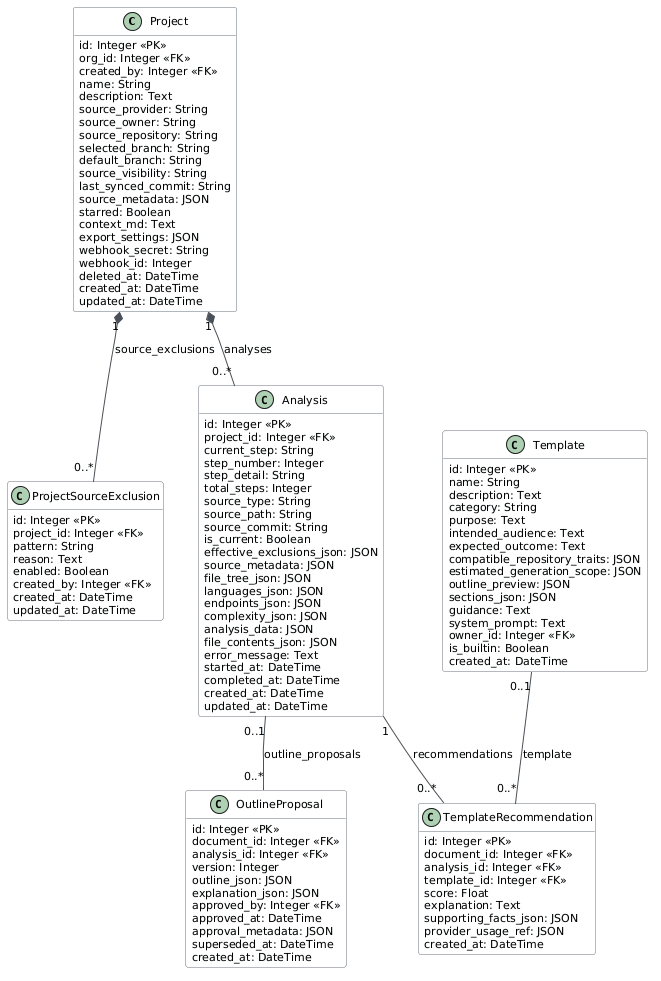

The diagram above was rendered by PlantUML. Its source (embedded in the PNG):
@startuml
skinparam backgroundColor white
skinparam classBackgroundColor #F8F9FA
skinparam classBorderColor #6C757D
skinparam arrowColor #495057
skinparam defaultFontName Arial
skinparam defaultFontSize 11
hide methods

class Project {
  id: Integer <<PK>>
  org_id: Integer <<FK>>
  created_by: Integer <<FK>>
  name: String
  description: Text
  status: Enum(ProjectStatus)
  source_type: Enum(SourceType)
  source_provider: String
  source_owner: String
  source_repository: String
  selected_branch: String
  default_branch: String
  source_visibility: String
  last_synced_commit: String
  source_metadata: JSON
  tags: ARRAY(String)
  starred: Boolean
  context_md: Text
  export_settings: JSON
  webhook_secret: String
  webhook_id: Integer
  deleted_at: DateTime
  created_at: DateTime
  updated_at: DateTime
}

class ProjectSourceExclusion {
  id: Integer <<PK>>
  project_id: Integer <<FK>>
  pattern: String
  reason: Text
  enabled: Boolean
  created_by: Integer <<FK>>
  created_at: DateTime
  updated_at: DateTime
}

class Analysis {
  id: Integer <<PK>>
  project_id: Integer <<FK>>
  status: Enum(AnalysisStatus)
  current_step: String
  step_number: Integer
  step_detail: String
  total_steps: Integer
  source_type: String
  source_path: String
  source_commit: String
  is_current: Boolean
  effective_exclusions_json: JSON
  source_metadata: JSON
  file_tree_json: JSON
  languages_json: JSON
  endpoints_json: JSON
  complexity_json: JSON
  analysis_data: JSON
  file_contents_json: JSON
  error_message: Text
  started_at: DateTime
  completed_at: DateTime
  created_at: DateTime
  updated_at: DateTime
}

class Template {
  id: Integer <<PK>>
  name: String
  description: Text
  category: String
  purpose: Text
  intended_audience: Text
  expected_outcome: Text
  compatible_repository_traits: JSON
  estimated_generation_scope: JSON
  outline_preview: JSON
  sections_json: JSON
  guidance: Text
  system_prompt: Text
  owner_id: Integer <<FK>>
  is_builtin: Boolean
  created_at: DateTime
}

class TemplateRecommendation {
  id: Integer <<PK>>
  document_id: Integer <<FK>>
  analysis_id: Integer <<FK>>
  template_id: Integer <<FK>>
  basis: Enum(TemplateRecommendationBasis)
  score: Float
  explanation: Text
  supporting_facts_json: JSON
  provider_usage_ref: JSON
  created_at: DateTime
}

class OutlineProposal {
  id: Integer <<PK>>
  document_id: Integer <<FK>>
  analysis_id: Integer <<FK>>
  basis: Enum(OutlineProposalBasis)
  status: Enum(OutlineProposalStatus)
  version: Integer
  outline_json: JSON
  explanation_json: JSON
  approved_by: Integer <<FK>>
  approved_at: DateTime
  approval_metadata: JSON
  superseded_at: DateTime
  created_at: DateTime
}

Project "1" *-- "0..*" ProjectSourceExclusion : source_exclusions
Project "1" *-- "0..*" Analysis : analyses
Analysis "1" -- "0..*" TemplateRecommendation : recommendations
Template "0..1" -- "0..*" TemplateRecommendation : template
Analysis "0..1" -- "0..*" OutlineProposal : outline_proposals
@enduml